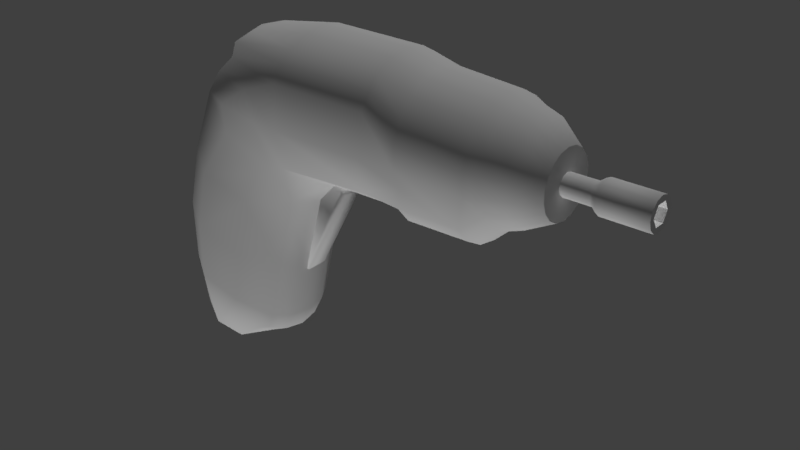 # Source: bosch-screwdriver.blend  (saved by Blender 2.79.0; exported with 4.5.12 LTS)
import bpy
from mathutils import Matrix  # noqa: F401  (used for matrix-valued properties, if any)

bpy.ops.wm.read_factory_settings(use_empty=True)
scene = bpy.context.scene
scene.name = 'Scene'

# ---- collections
col_collection_1 = bpy.data.collections.new('Collection 1'); scene.collection.children.link(col_collection_1)

# ---- materials (node trees are filled in below, after node groups)
mat_boschscrewdriverframematerialmaterial = bpy.data.materials.new('boschScrewdriverFrameMaterialMaterial')
mat_boschscrewdriverframematerialmaterial.alpha_threshold = 0.0
mat_boschscrewdriverframematerialmaterial.use_transparent_shadow = False
mat_boschscrewdriverframematerialmaterial.specular_color = (0.1376, 0.1376, 0.1376)
mat_boschscrewdriverframematerialmaterial.roughness = 0.5
mat_boschscrewdriverframematerialmaterial.specular_intensity = 0.0

# ---- material node trees

# ---- world
world_world = bpy.data.worlds.new('World'); scene.world = world_world
world_world.color = (0.05088, 0.05088, 0.05088)
world_world.use_sun_shadow = False
world_world.sun_shadow_jitter_overblur = 0.0
world_world.cycles.sampling_method = 'MANUAL'

# ---- lights
light_lamp_001 = bpy.data.lights.new('Lamp.001', 'POINT')
light_lamp_001.transmission_factor = 0.0
light_lamp_001.cutoff_distance = 30.0
light_lamp_001.use_shadow = False
light_lamp_001.energy = 150.0
light_lamp_001.shadow_buffer_clip_start = 1.001
light_lamp_001.shadow_soft_size = 0.1
light_lamp_001.shadow_maximum_resolution = 0.006
light_lamp_001.use_absolute_resolution = True
light_lamp = bpy.data.lights.new('Lamp', 'POINT')
light_lamp.transmission_factor = 0.0
light_lamp.cutoff_distance = 30.0
light_lamp.use_shadow = False
light_lamp.energy = 150.0
light_lamp.shadow_buffer_clip_start = 1.001
light_lamp.shadow_soft_size = 0.1
light_lamp.shadow_maximum_resolution = 0.006
light_lamp.use_absolute_resolution = True

# ---- meshes
me_boschscrewdriverframegeometry = bpy.data.meshes.new('boschScrewdriverFrameGeometry')
me_boschscrewdriverframegeometry.from_pydata([(-0.03071, -0.02413, 0.03153), (-0.03071, -0.03262, 0.02663), (-0.03071, -0.03892, 0.01912), (-0.02695, -0.04227, 0.003533), (-0.02695, -0.04227, -0.006269), (-0.02695, -0.03892, -0.01548), (-0.02695, -0.03262, -0.02299), (-0.02695, -0.02413, -0.02789), (-0.02123, -0.02327, -0.02539), (-0.02123, -0.03101, -0.02092), (-0.02123, -0.03675, -0.01408), (-0.02123, -0.03981, -0.005685), (-0.02123, -0.03981, 0.003249), (-0.02123, -0.03675, 0.01165), (-0.02123, -0.03101, 0.01849), (-0.02123, -0.02327, 0.02296), (-0.01227, -0.02226, 0.01992), (-0.01227, -0.02911, 0.01597), (-0.01227, -0.0342, 0.009907), (-0.01227, -0.0369, 0.002476), (-0.01227, -0.0369, -0.005433), (-0.01227, -0.0342, -0.01286), (-0.01227, -0.02911, -0.01892), (-0.01227, -0.02226, -0.02288), (-0.0001846, -0.0196, -0.0141), (-0.0001846, -0.02412, -0.01149), (-0.0001846, -0.02746, -0.0075), (-0.0001846, -0.02925, -0.002605), (-0.0001846, -0.02925, 0.002605), (-0.0001846, -0.02746, 0.0075), (-0.0001846, -0.02412, 0.01149), (-0.0001846, -0.0196, 0.0141), (-0.05876, -0.02413, -0.0304), (-0.05876, -0.03262, -0.02549), (-0.05876, -0.03892, -0.01799), (-0.05867, -0.04321, -0.008611), (-0.07532, -0.02413, -0.03478), (-0.07592, -0.03262, -0.03003), (-0.07607, -0.03719, -0.02425), (-0.07702, -0.04048, -0.0167), (-0.1207, -0.02413, -0.03525), (-0.1213, -0.03262, -0.0305), (-0.1217, -0.03892, -0.02576), (-0.1229, -0.04245, -0.01814), (-0.1533, -0.02413, -0.03002), (-0.1566, -0.03111, -0.02605), (-0.1555, -0.03429, -0.02048), (-0.1606, -0.03764, -0.01409), (-0.05871, -0.03986, 0.01076), (-0.05871, -0.04321, 0.00173), (-0.03071, -0.01447, 0.03324), (-0.0776, -0.03867, 0.01839), (-0.07734, -0.04321, 0.001875), (-0.1224, -0.03923, 0.02063), (-0.1236, -0.04263, 0.002409), (-0.1405, -0.04263, -0.01142), (-0.132, -0.03923, 0.02212), (-0.1364, -0.04263, 0.001852), (-0.168, -0.03764, -0.003032), (-0.1413, -0.03923, 0.02869), (-0.1538, -0.04263, 0.01102), (-0.1572, -0.04101, -0.0005415), (-0.181, -0.03675, 0.02751), (-0.1483, -0.03923, 0.04415), (-0.1706, -0.04263, 0.03519), (-0.1874, -0.03714, 0.0567), (-0.1548, -0.03923, 0.07355), (-0.1771, -0.04263, 0.06459), (-0.188, -0.03608, 0.08536), (-0.1608, -0.03791, 0.09957), (-0.1794, -0.04074, 0.0921), (-0.1851, -0.03381, 0.1113), (-0.1628, -0.03458, 0.1219), (-0.1768, -0.03669, 0.1188), (-0.06, -0.02413, 0.03211), (-0.06, -0.03262, 0.02721), (-0.06, -0.03892, 0.0197), (-0.06489, -0.02413, 0.02782), (-0.06489, -0.03262, 0.02292), (-0.1048, -0.02413, 0.02845), (-0.1048, -0.03262, 0.02355), (-0.111, -0.02413, 0.02996), (-0.1136, -0.03262, 0.02579), (-0.1212, -0.02413, 0.04105), (-0.1255, -0.03262, 0.03861), (-0.1304, -0.02413, 0.07517), (-0.1352, -0.03262, 0.07405), (-0.1369, -0.02413, 0.1051), (-0.1417, -0.03262, 0.104), (-0.1419, -0.02413, 0.1147), (-0.1451, -0.03262, 0.111), (-0.1521, -0.02413, 0.1198), (-0.1528, -0.03262, 0.115), (-0.1599, -0.02413, 0.1224), (-0.177, -0.02413, 0.1187), (-0.1879, -0.02413, 0.1124), (-0.1951, -0.02413, 0.08518), (-0.1953, -0.02413, 0.05658), (-0.189, -0.02413, 0.02694), (-0.1756, -0.02413, -0.00312), (-0.1682, -0.02413, -0.01418), (-0.1629, -0.02413, -0.0208), (-0.1589, -0.02413, -0.02636), (-0.02695, -0.01447, -0.02959), (-0.02123, -0.01447, -0.02694), (-0.02123, -0.01447, 0.02451), (-0.01227, -0.01447, 0.02129), (-0.01227, -0.01447, -0.02425), (-0.0001846, -0.01447, -0.015), (-0.0001846, -0.01447, 0.015), (-0.05876, -0.01447, -0.0321), (-0.07532, -0.01447, -0.03648), (-0.1207, -0.01447, -0.03695), (-0.1503, -0.01447, -0.03139), (-0.06, -0.01447, 0.03382), (-0.06489, -0.01447, 0.02953), (-0.1048, -0.01447, 0.03015), (-0.1101, -0.01447, 0.03141), (-0.1197, -0.01447, 0.04189), (-0.1288, -0.01447, 0.07556), (-0.1353, -0.01447, 0.1055), (-0.1408, -0.01447, 0.116), (-0.1518, -0.01447, 0.1215), (-0.1599, -0.01447, 0.1224), (-0.177, -0.01447, 0.1187), (-0.1888, -0.01447, 0.1124), (-0.1968, -0.01447, 0.08518), (-0.197, -0.01447, 0.05659), (-0.1907, -0.01447, 0.02694), (-0.1754, -0.01447, -0.007324), (-0.1698, -0.01447, -0.01418), (-0.1649, -0.01447, -0.02079), (-0.1575, -0.01447, -0.02969), (-0.03071, -0.004821, 0.03153), (-0.03071, 0.003668, 0.02663), (-0.03071, 0.009969, 0.01912), (-0.02695, 0.01332, 0.003533), (-0.02695, 0.01332, -0.006269), (-0.02695, 0.009969, -0.01548), (-0.02695, 0.003668, -0.02299), (-0.02695, -0.004821, -0.02789), (-0.02123, -0.005676, -0.02539), (-0.02123, 0.002062, -0.02092), (-0.02123, 0.007805, -0.01408), (-0.02123, 0.01086, -0.005685), (-0.02123, 0.01086, 0.003249), (-0.02123, 0.007805, 0.01165), (-0.02123, 0.002062, 0.01849), (-0.02123, -0.005676, 0.02296), (-0.01227, -0.006686, 0.01992), (-0.01227, 0.0001629, 0.01597), (-0.01227, 0.005246, 0.009907), (-0.01227, 0.007951, 0.002476), (-0.01227, 0.007951, -0.005433), (-0.01227, 0.005246, -0.01286), (-0.01227, 0.0001629, -0.01892), (-0.01227, -0.006686, -0.02288), (-0.0001846, -0.009344, -0.0141), (-0.0001846, -0.004833, -0.01149), (-0.0001846, -0.001484, -0.0075), (-0.0001846, 0.0002977, -0.002605), (-0.0001846, 0.0002977, 0.002605), (-0.0001846, -0.001484, 0.0075), (-0.0001846, -0.004833, 0.01149), (-0.0001846, -0.009344, 0.0141), (-0.05876, -0.004821, -0.0304), (-0.05876, 0.003668, -0.02549), (-0.05876, 0.009969, -0.01799), (-0.05867, 0.01426, -0.008611), (-0.07532, -0.004821, -0.03478), (-0.07592, 0.003668, -0.03003), (-0.07607, 0.008242, -0.02425), (-0.07702, 0.01153, -0.0167), (-0.1207, -0.004821, -0.03525), (-0.1213, 0.003668, -0.0305), (-0.1217, 0.009969, -0.02576), (-0.1229, 0.0135, -0.01814), (-0.1533, -0.004821, -0.03002), (-0.1566, 0.002156, -0.02605), (-0.1555, 0.005342, -0.02048), (-0.1606, 0.008694, -0.01409), (-0.05871, 0.01091, 0.01076), (-0.05871, 0.01426, 0.00173), (-0.0776, 0.00972, 0.01839), (-0.07734, 0.01426, 0.001875), (-0.1224, 0.01028, 0.02063), (-0.1236, 0.01368, 0.002409), (-0.1405, 0.01368, -0.01142), (-0.132, 0.01028, 0.02212), (-0.1364, 0.01368, 0.001852), (-0.168, 0.008694, -0.003032), (-0.1413, 0.01028, 0.02869), (-0.1538, 0.01368, 0.01102), (-0.1572, 0.01206, -0.0005415), (-0.181, 0.0078, 0.02751), (-0.1483, 0.01028, 0.04415), (-0.1706, 0.01368, 0.03519), (-0.1874, 0.008193, 0.0567), (-0.1548, 0.01028, 0.07355), (-0.1771, 0.01368, 0.06459), (-0.188, 0.007127, 0.08536), (-0.1608, 0.008962, 0.09957), (-0.1794, 0.01179, 0.0921), (-0.1851, 0.004864, 0.1113), (-0.1628, 0.005633, 0.1219), (-0.1768, 0.007737, 0.1188), (-0.06, -0.004821, 0.03211), (-0.06, 0.003668, 0.02721), (-0.06, 0.009969, 0.0197), (-0.06489, -0.004821, 0.02782), (-0.06489, 0.003668, 0.02292), (-0.1048, -0.004821, 0.02845), (-0.1048, 0.003668, 0.02355), (-0.111, -0.004821, 0.02996), (-0.1136, 0.003668, 0.02579), (-0.1212, -0.004821, 0.04105), (-0.1255, 0.003668, 0.03861), (-0.1304, -0.004821, 0.07517), (-0.1352, 0.003668, 0.07405), (-0.1369, -0.004821, 0.1051), (-0.1417, 0.003668, 0.104), (-0.1419, -0.004821, 0.1147), (-0.1451, 0.003668, 0.111), (-0.1521, -0.004821, 0.1198), (-0.1528, 0.003668, 0.115), (-0.1599, -0.004821, 0.1224), (-0.177, -0.004821, 0.1187), (-0.1879, -0.004821, 0.1124), (-0.1951, -0.004821, 0.08518), (-0.1953, -0.004821, 0.05658), (-0.189, -0.004821, 0.02694), (-0.1756, -0.004821, -0.00312), (-0.1682, -0.004821, -0.01418), (-0.1629, -0.004821, -0.0208), (-0.1589, -0.004821, -0.02636)], [], [(25, 22, 23, 24), (26, 21, 22, 25), (27, 20, 21, 26), (28, 19, 20, 27), (29, 18, 19, 28), (30, 17, 18, 29), (31, 16, 17, 30), (24, 23, 107, 108), (109, 106, 16, 31), (19, 12, 11, 20), (20, 11, 10, 21), (21, 10, 9, 22), (22, 9, 8, 23), (106, 105, 15, 16), (23, 8, 104, 107), (16, 15, 14, 17), (17, 14, 13, 18), (18, 13, 12, 19), (13, 2, 3, 12), (12, 3, 4, 11), (15, 0, 1, 14), (11, 4, 5, 10), (105, 50, 0, 15), (10, 5, 6, 9), (9, 6, 7, 8), (14, 1, 2, 13), (8, 7, 103, 104), (4, 35, 34, 5), (6, 33, 32, 7), (7, 32, 110, 103), (5, 34, 33, 6), (35, 39, 38, 34), (33, 37, 36, 32), (34, 38, 37, 33), (32, 36, 111, 110), (36, 40, 112, 111), (39, 43, 42, 38), (37, 41, 40, 36), (38, 42, 41, 37), (78, 76, 75), (43, 47, 46, 42), (41, 45, 44, 40), (51, 76, 78), (51, 78, 80), (42, 46, 45, 41), (40, 44, 113, 112), (56, 84, 59), (3, 49, 35, 4), (2, 48, 49, 3), (56, 53, 84), (48, 51, 52, 49), (49, 52, 39, 35), (53, 80, 82), (52, 54, 43, 39), (84, 53, 82), (51, 53, 54, 52), (63, 84, 86), (53, 56, 57, 54), (54, 57, 55, 43), (59, 84, 63), (48, 76, 51), (55, 61, 58), (57, 60, 61, 55), (66, 86, 88), (63, 86, 66), (66, 88, 69), (56, 59, 60, 57), (69, 92, 72), (59, 63, 64, 60), (64, 67, 65), (69, 90, 92), (69, 88, 90), (47, 43, 55), (48, 2, 76), (51, 80, 53), (47, 55, 58), (61, 60, 58), (60, 62, 58), (63, 66, 67, 64), (68, 70, 71), (68, 67, 70), (66, 69, 70, 67), (71, 70, 73), (69, 72, 73, 70), (1, 75, 76, 2), (50, 114, 74, 0), (0, 74, 75, 1), (114, 115, 77, 74), (74, 77, 78, 75), (115, 116, 79, 77), (77, 79, 80, 78), (116, 117, 81, 79), (79, 81, 82, 80), (117, 118, 83, 81), (81, 83, 84, 82), (118, 119, 85, 83), (83, 85, 86, 84), (119, 120, 87, 85), (85, 87, 88, 86), (120, 121, 89, 87), (87, 89, 90, 88), (121, 122, 91, 89), (89, 91, 92, 90), (122, 123, 93, 91), (91, 93, 72, 92), (123, 124, 94, 93), (124, 125, 95, 94), (125, 126, 96, 95), (126, 127, 97, 96), (127, 128, 98, 97), (128, 129, 99, 98), (129, 130, 100, 99), (130, 131, 101, 100), (131, 132, 102, 101), (132, 113, 44, 102), (102, 44, 45), (101, 102, 45), (101, 45, 46), (100, 101, 46), (47, 100, 46), (47, 99, 100), (58, 99, 47), (58, 98, 99), (62, 98, 58), (62, 97, 98), (65, 97, 62), (96, 97, 68), (95, 96, 71), (68, 97, 65), (94, 72, 93), (94, 73, 72), (95, 73, 94), (73, 95, 71), (71, 96, 68), (64, 62, 60), (65, 62, 64), (65, 67, 68), (158, 157, 156, 155), (159, 158, 155, 154), (160, 159, 154, 153), (161, 160, 153, 152), (162, 161, 152, 151), (163, 162, 151, 150), (164, 163, 150, 149), (157, 108, 107, 156), (109, 164, 149, 106), (152, 153, 144, 145), (153, 154, 143, 144), (154, 155, 142, 143), (155, 156, 141, 142), (106, 149, 148, 105), (156, 107, 104, 141), (149, 150, 147, 148), (150, 151, 146, 147), (151, 152, 145, 146), (146, 145, 136, 135), (145, 144, 137, 136), (148, 147, 134, 133), (144, 143, 138, 137), (105, 148, 133, 50), (143, 142, 139, 138), (142, 141, 140, 139), (147, 146, 135, 134), (141, 104, 103, 140), (137, 138, 167, 168), (139, 140, 165, 166), (140, 103, 110, 165), (138, 139, 166, 167), (168, 167, 171, 172), (166, 165, 169, 170), (167, 166, 170, 171), (165, 110, 111, 169), (169, 111, 112, 173), (172, 171, 175, 176), (170, 169, 173, 174), (171, 170, 174, 175), (210, 207, 208), (176, 175, 179, 180), (174, 173, 177, 178), (183, 210, 208), (183, 212, 210), (175, 174, 178, 179), (173, 112, 113, 177), (188, 191, 216), (136, 137, 168, 182), (135, 136, 182, 181), (188, 216, 185), (181, 182, 184, 183), (182, 168, 172, 184), (185, 214, 212), (184, 172, 176, 186), (216, 214, 185), (183, 184, 186, 185), (195, 218, 216), (185, 186, 189, 188), (186, 176, 187, 189), (191, 195, 216), (181, 183, 208), (187, 190, 193), (189, 187, 193, 192), (198, 220, 218), (195, 198, 218), (198, 201, 220), (188, 189, 192, 191), (201, 204, 224), (191, 192, 196, 195), (196, 197, 199), (201, 224, 222), (201, 222, 220), (180, 187, 176), (181, 208, 135), (183, 185, 212), (180, 190, 187), (193, 190, 192), (192, 190, 194), (195, 196, 199, 198), (200, 203, 202), (200, 202, 199), (198, 199, 202, 201), (203, 205, 202), (201, 202, 205, 204), (134, 135, 208, 207), (50, 133, 206, 114), (133, 134, 207, 206), (114, 206, 209, 115), (206, 207, 210, 209), (115, 209, 211, 116), (209, 210, 212, 211), (116, 211, 213, 117), (211, 212, 214, 213), (117, 213, 215, 118), (213, 214, 216, 215), (118, 215, 217, 119), (215, 216, 218, 217), (119, 217, 219, 120), (217, 218, 220, 219), (120, 219, 221, 121), (219, 220, 222, 221), (121, 221, 223, 122), (221, 222, 224, 223), (122, 223, 225, 123), (223, 224, 204, 225), (123, 225, 226, 124), (124, 226, 227, 125), (125, 227, 228, 126), (126, 228, 229, 127), (127, 229, 230, 128), (128, 230, 231, 129), (129, 231, 232, 130), (130, 232, 233, 131), (131, 233, 234, 132), (132, 234, 177, 113), (234, 178, 177), (233, 178, 234), (233, 179, 178), (232, 179, 233), (180, 179, 232), (180, 232, 231), (190, 180, 231), (190, 231, 230), (194, 190, 230), (194, 230, 229), (197, 194, 229), (228, 200, 229), (227, 203, 228), (200, 197, 229), (226, 225, 204), (226, 204, 205), (227, 226, 205), (205, 203, 227), (203, 200, 228), (196, 192, 194), (197, 196, 194), (197, 200, 199), (24, 108, 157, 158, 159, 160, 161, 162, 163, 164, 109, 31, 30, 29, 28, 27, 26, 25)])
me_boschscrewdriverframegeometry.polygons.foreach_set('use_smooth', [1, 1, 1, 1, 1, 1, 1, 1, 1, 1, 1, 1, 1, 1, 1, 1, 1, 1, 1, 1, 1, 1, 1, 1, 1, 1, 1, 1, 1, 1, 1, 1, 1, 1, 1, 1, 1, 1, 1, 1, 1, 1, 1, 1, 1, 1, 1, 1, 1, 1, 1, 1, 1, 1, 1, 1, 1, 1, 1, 1, 1, 1, 1, 1, 1, 1, 1, 1, 1, 1, 1, 1, 1, 1, 1, 1, 1, 1, 1, 1, 1, 1, 1, 1, 1, 1, 1, 1, 1, 1, 1, 1, 1, 1, 1, 1, 1, 1, 1, 1, 1, 1, 1, 1, 1, 1, 1, 1, 1, 1, 1, 1, 1, 1, 1, 1, 1, 1, 1, 1, 1, 1, 1, 1, 1, 1, 1, 1, 1, 1, 1, 1, 1, 1, 1, 1, 1, 1, 1, 1, 1, 1, 1, 1, 1, 1, 1, 1, 1, 1, 1, 1, 1, 1, 1, 1, 1, 1, 1, 1, 1, 1, 1, 1, 1, 1, 1, 1, 1, 1, 1, 1, 1, 1, 1, 1, 1, 1, 1, 1, 1, 1, 1, 1, 1, 1, 1, 1, 1, 1, 1, 1, 1, 1, 1, 1, 1, 1, 1, 1, 1, 1, 1, 1, 1, 1, 1, 1, 1, 1, 1, 1, 1, 1, 1, 1, 1, 1, 1, 1, 1, 1, 1, 1, 1, 1, 1, 1, 1, 1, 1, 1, 1, 1, 1, 1, 1, 1, 1, 1, 1, 1, 1, 1, 1, 1, 1, 1, 1, 1, 1, 1, 1, 1, 1, 1, 1, 1, 1, 1, 1, 1, 1, 1, 1, 1, 1, 1, 1, 1, 1, 1, 1, 1, 0])
_uv = me_boschscrewdriverframegeometry.uv_layers.new(name='UVMap')
_uv.uv.foreach_set('vector', [0.9047, 0.8578, 0.8805, 0.8726, 0.8805, 0.8805, 0.9047, 0.863, 0.9047, 0.8498, 0.8805, 0.8605, 0.8805, 0.8726, 0.9047, 0.8578, 0.9047, 0.84, 0.8805, 0.8457, 0.8805, 0.8605, 0.9047, 0.8498, 0.9047, 0.8296, 0.8805, 0.8299, 0.8805, 0.8457, 0.9047, 0.84, 0.9047, 0.8198, 0.8805, 0.815, 0.8805, 0.8299, 0.9047, 0.8296, 0.9047, 0.8118, 0.8805, 0.8029, 0.8805, 0.815, 0.9047, 0.8198, 0.9047, 0.8066, 0.8805, 0.795, 0.8805, 0.8029, 0.9047, 0.8118, 0.9047, 0.863, 0.8805, 0.8805, 0.8805, 0.8833, 0.9047, 0.8648, 0.9047, 0.8048, 0.8805, 0.7922, 0.8805, 0.795, 0.9047, 0.8066, 0.8805, 0.8299, 0.8565, 0.8283, 0.8565, 0.8462, 0.8805, 0.8457, 0.8805, 0.8457, 0.8565, 0.8462, 0.8565, 0.863, 0.8805, 0.8605, 0.8805, 0.8605, 0.8565, 0.863, 0.8565, 0.8766, 0.8805, 0.8726, 0.8805, 0.8726, 0.8565, 0.8766, 0.8565, 0.8856, 0.8805, 0.8805, 0.8805, 0.7922, 0.8565, 0.7858, 0.8565, 0.7889, 0.8805, 0.795, 0.8805, 0.8805, 0.8565, 0.8856, 0.8565, 0.8887, 0.8805, 0.8833, 0.8805, 0.795, 0.8565, 0.7889, 0.8565, 0.7978, 0.8805, 0.8029, 0.8805, 0.8029, 0.8565, 0.7978, 0.8565, 0.8115, 0.8805, 0.815, 0.8805, 0.815, 0.8565, 0.8115, 0.8565, 0.8283, 0.8805, 0.8299, 0.8565, 0.8115, 0.8436, 0.7966, 0.8512, 0.8277, 0.8565, 0.8283, 0.8565, 0.8283, 0.8512, 0.8277, 0.8512, 0.8473, 0.8565, 0.8462, 0.8565, 0.7889, 0.8431, 0.7698, 0.8436, 0.7816, 0.8565, 0.7978, 0.8565, 0.8462, 0.8512, 0.8473, 0.8512, 0.8658, 0.8565, 0.863, 0.8565, 0.7858, 0.8431, 0.7664, 0.8431, 0.7698, 0.8565, 0.7889, 0.8565, 0.863, 0.8512, 0.8658, 0.8512, 0.8808, 0.8565, 0.8766, 0.8565, 0.8766, 0.8512, 0.8808, 0.8512, 0.8906, 0.8565, 0.8856, 0.8565, 0.7978, 0.8436, 0.7816, 0.8436, 0.7966, 0.8565, 0.8115, 0.8565, 0.8856, 0.8512, 0.8906, 0.8512, 0.8924, 0.8565, 0.8887, 0.8512, 0.8473, 0.7877, 0.852, 0.7876, 0.8708, 0.8512, 0.8658, 0.8512, 0.8808, 0.7876, 0.8858, 0.7876, 0.8956, 0.8512, 0.8906, 0.8512, 0.8906, 0.7876, 0.8956, 0.7876, 0.899, 0.8512, 0.8924, 0.8512, 0.8658, 0.7876, 0.8708, 0.7876, 0.8858, 0.8512, 0.8808, 0.7877, 0.852, 0.7511, 0.8682, 0.753, 0.8833, 0.7876, 0.8708, 0.7876, 0.8858, 0.7533, 0.8948, 0.7545, 0.903, 0.7876, 0.8956, 0.7876, 0.8708, 0.753, 0.8833, 0.7533, 0.8948, 0.7876, 0.8858, 0.7876, 0.8956, 0.7545, 0.903, 0.7545, 0.9057, 0.7876, 0.899, 0.7545, 0.903, 0.6638, 0.9041, 0.6638, 0.9073, 0.7545, 0.9057, 0.7511, 0.8682, 0.6593, 0.8711, 0.6618, 0.8863, 0.753, 0.8833, 0.7533, 0.8948, 0.6626, 0.8958, 0.6638, 0.9041, 0.7545, 0.903, 0.753, 0.8833, 0.6618, 0.8863, 0.6626, 0.8958, 0.7533, 0.8948, 0.7753, 0.789, 0.7851, 0.7954, 0.7851, 0.7804, 0.6593, 0.8711, 0.584, 0.863, 0.5942, 0.8757, 0.6618, 0.8863, 0.6626, 0.8958, 0.592, 0.8869, 0.6038, 0.8979, 0.6638, 0.9041, 0.7499, 0.798, 0.7851, 0.7954, 0.7753, 0.789, 0.7499, 0.798, 0.7753, 0.789, 0.6956, 0.7877, 0.6618, 0.8863, 0.5942, 0.8757, 0.592, 0.8869, 0.6626, 0.8958, 0.6638, 0.9041, 0.6038, 0.8979, 0.6097, 0.9006, 0.6638, 0.9073, 0.6412, 0.7906, 0.6436, 0.7418, 0.6226, 0.7775, 0.8512, 0.8277, 0.7877, 0.8314, 0.7877, 0.852, 0.8512, 0.8473, 0.8436, 0.7966, 0.7877, 0.8133, 0.7877, 0.8314, 0.8512, 0.8277, 0.6412, 0.7906, 0.6604, 0.7936, 0.6436, 0.7418, 0.7877, 0.8133, 0.7499, 0.798, 0.7504, 0.8311, 0.7877, 0.8314, 0.7877, 0.8314, 0.7504, 0.8311, 0.7511, 0.8682, 0.7877, 0.852, 0.6604, 0.7936, 0.6956, 0.7877, 0.678, 0.7833, 0.7504, 0.8311, 0.658, 0.83, 0.6593, 0.8711, 0.7511, 0.8682, 0.6436, 0.7418, 0.6604, 0.7936, 0.678, 0.7833, 0.7499, 0.798, 0.6604, 0.7936, 0.658, 0.83, 0.7504, 0.8311, 0.6006, 0.7313, 0.6436, 0.7418, 0.6253, 0.675, 0.6604, 0.7936, 0.6412, 0.7906, 0.6323, 0.8311, 0.658, 0.83, 0.658, 0.83, 0.6323, 0.8311, 0.6241, 0.8576, 0.6593, 0.8711, 0.6226, 0.7775, 0.6436, 0.7418, 0.6006, 0.7313, 0.7877, 0.8133, 0.7851, 0.7954, 0.7499, 0.798, 0.6241, 0.8576, 0.5908, 0.8359, 0.5692, 0.8409, 0.6323, 0.8311, 0.5975, 0.8128, 0.5908, 0.8359, 0.6241, 0.8576, 0.5884, 0.6759, 0.6253, 0.675, 0.6131, 0.6186, 0.6006, 0.7313, 0.6253, 0.675, 0.5884, 0.6759, 0.5884, 0.6759, 0.6131, 0.6186, 0.5771, 0.6269, 0.6412, 0.7906, 0.6226, 0.7775, 0.5975, 0.8128, 0.6323, 0.8311, 0.5771, 0.6269, 0.5921, 0.5979, 0.5734, 0.5847, 0.6226, 0.7775, 0.6006, 0.7313, 0.5586, 0.7482, 0.5975, 0.8128, 0.5586, 0.7482, 0.5464, 0.6928, 0.527, 0.7077, 0.5771, 0.6269, 0.6067, 0.6054, 0.5921, 0.5979, 0.5771, 0.6269, 0.6131, 0.6186, 0.6067, 0.6054, 0.584, 0.863, 0.6593, 0.8711, 0.6241, 0.8576, 0.7877, 0.8133, 0.8436, 0.7966, 0.7851, 0.7954, 0.7499, 0.798, 0.6956, 0.7877, 0.6604, 0.7936, 0.584, 0.863, 0.6241, 0.8576, 0.5692, 0.8409, 0.5908, 0.8359, 0.5975, 0.8128, 0.5692, 0.8409, 0.5975, 0.8128, 0.539, 0.7627, 0.5692, 0.8409, 0.6006, 0.7313, 0.5884, 0.6759, 0.5464, 0.6928, 0.5586, 0.7482, 0.5259, 0.6537, 0.5421, 0.641, 0.5312, 0.6049, 0.5259, 0.6537, 0.5464, 0.6928, 0.5421, 0.641, 0.5884, 0.6759, 0.5771, 0.6269, 0.5421, 0.641, 0.5464, 0.6928, 0.5312, 0.6049, 0.5421, 0.641, 0.547, 0.5908, 0.5771, 0.6269, 0.5734, 0.5847, 0.547, 0.5908, 0.5421, 0.641, 0.8436, 0.7816, 0.7851, 0.7804, 0.7851, 0.7954, 0.8436, 0.7966, 0.8431, 0.7664, 0.7846, 0.766, 0.7846, 0.7694, 0.8431, 0.7698, 0.8431, 0.7698, 0.7846, 0.7694, 0.7851, 0.7804, 0.8436, 0.7816, 0.7846, 0.766, 0.7756, 0.7746, 0.7756, 0.778, 0.7846, 0.7694, 0.7846, 0.7694, 0.7756, 0.778, 0.7753, 0.789, 0.7851, 0.7804, 0.7756, 0.7746, 0.6853, 0.7733, 0.6853, 0.7767, 0.7756, 0.778, 0.7756, 0.778, 0.6853, 0.7767, 0.6956, 0.7877, 0.7753, 0.789, 0.6853, 0.7733, 0.6726, 0.7653, 0.6709, 0.7681, 0.6853, 0.7767, 0.6853, 0.7767, 0.6709, 0.7681, 0.678, 0.7833, 0.6956, 0.7877, 0.6726, 0.7653, 0.6554, 0.7326, 0.6526, 0.7342, 0.6709, 0.7681, 0.6709, 0.7681, 0.6526, 0.7342, 0.6436, 0.7418, 0.678, 0.7833, 0.6554, 0.7326, 0.6384, 0.6692, 0.6353, 0.6699, 0.6526, 0.7342, 0.6526, 0.7342, 0.6353, 0.6699, 0.6253, 0.675, 0.6436, 0.7418, 0.6384, 0.6692, 0.6252, 0.6157, 0.6221, 0.6165, 0.6353, 0.6699, 0.6353, 0.6699, 0.6221, 0.6165, 0.6131, 0.6186, 0.6253, 0.675, 0.6252, 0.6157, 0.6148, 0.596, 0.6127, 0.5984, 0.6221, 0.6165, 0.6221, 0.6165, 0.6127, 0.5984, 0.6067, 0.6054, 0.6131, 0.6186, 0.6148, 0.596, 0.594, 0.5856, 0.5935, 0.5888, 0.6127, 0.5984, 0.6127, 0.5984, 0.5935, 0.5888, 0.5921, 0.5979, 0.6067, 0.6054, 0.594, 0.5856, 0.5788, 0.5838, 0.5788, 0.5839, 0.5935, 0.5888, 0.5935, 0.5888, 0.5788, 0.5839, 0.5734, 0.5847, 0.5921, 0.5979, 0.5788, 0.5838, 0.5466, 0.5909, 0.5466, 0.5909, 0.5788, 0.5839, 0.5466, 0.5909, 0.5244, 0.6028, 0.5261, 0.6028, 0.5466, 0.5909, 0.5244, 0.6028, 0.5092, 0.654, 0.5124, 0.654, 0.5261, 0.6028, 0.5092, 0.654, 0.5088, 0.7079, 0.512, 0.7079, 0.5124, 0.654, 0.5088, 0.7079, 0.5184, 0.7637, 0.5216, 0.7637, 0.512, 0.7079, 0.5184, 0.7637, 0.5535, 0.847, 0.554, 0.841, 0.5216, 0.7637, 0.5535, 0.847, 0.5656, 0.8632, 0.5688, 0.8632, 0.554, 0.841, 0.5656, 0.8632, 0.5755, 0.8764, 0.5793, 0.8764, 0.5688, 0.8632, 0.5755, 0.8764, 0.5953, 0.8972, 0.5874, 0.8875, 0.5793, 0.8764, 0.5953, 0.8972, 0.6097, 0.9006, 0.6038, 0.8979, 0.5874, 0.8875, 0.5874, 0.8875, 0.6038, 0.8979, 0.592, 0.8869, 0.5793, 0.8764, 0.5874, 0.8875, 0.592, 0.8869, 0.5793, 0.8764, 0.592, 0.8869, 0.5942, 0.8757, 0.5688, 0.8632, 0.5793, 0.8764, 0.5942, 0.8757, 0.584, 0.863, 0.5688, 0.8632, 0.5942, 0.8757, 0.584, 0.863, 0.554, 0.841, 0.5688, 0.8632, 0.5692, 0.8409, 0.554, 0.841, 0.584, 0.863, 0.5692, 0.8409, 0.5216, 0.7637, 0.554, 0.841, 0.539, 0.7627, 0.5216, 0.7637, 0.5692, 0.8409, 0.539, 0.7627, 0.512, 0.7079, 0.5216, 0.7637, 0.527, 0.7077, 0.512, 0.7079, 0.539, 0.7627, 0.5124, 0.654, 0.512, 0.7079, 0.5259, 0.6537, 0.5261, 0.6028, 0.5124, 0.654, 0.5312, 0.6049, 0.5259, 0.6537, 0.512, 0.7079, 0.527, 0.7077, 0.5466, 0.5909, 0.5734, 0.5847, 0.5788, 0.5839, 0.5466, 0.5909, 0.547, 0.5908, 0.5734, 0.5847, 0.5261, 0.6028, 0.547, 0.5908, 0.5466, 0.5909, 0.547, 0.5908, 0.5261, 0.6028, 0.5312, 0.6049, 0.5312, 0.6049, 0.5124, 0.654, 0.5259, 0.6537, 0.5586, 0.7482, 0.539, 0.7627, 0.5975, 0.8128, 0.527, 0.7077, 0.539, 0.7627, 0.5586, 0.7482, 0.527, 0.7077, 0.5464, 0.6928, 0.5259, 0.6537, 0.08915, 0.8581, 0.08915, 0.8633, 0.1133, 0.8808, 0.1133, 0.8729, 0.08915, 0.8501, 0.08915, 0.8581, 0.1133, 0.8729, 0.1133, 0.8608, 0.08915, 0.8403, 0.08915, 0.8501, 0.1133, 0.8608, 0.1133, 0.8459, 0.08915, 0.8298, 0.08915, 0.8403, 0.1133, 0.8459, 0.1133, 0.8301, 0.08915, 0.8201, 0.08915, 0.8298, 0.1133, 0.8301, 0.1133, 0.8152, 0.08915, 0.8121, 0.08915, 0.8201, 0.1133, 0.8152, 0.1133, 0.8031, 0.08915, 0.8069, 0.08915, 0.8121, 0.1133, 0.8031, 0.1133, 0.7952, 0.08915, 0.8633, 0.08915, 0.8651, 0.1133, 0.8836, 0.1133, 0.8808, 0.08915, 0.805, 0.08915, 0.8069, 0.1133, 0.7952, 0.1133, 0.7925, 0.1133, 0.8301, 0.1133, 0.8459, 0.1386, 0.8464, 0.1386, 0.8286, 0.1133, 0.8459, 0.1133, 0.8608, 0.1386, 0.8632, 0.1386, 0.8464, 0.1133, 0.8608, 0.1133, 0.8729, 0.1386, 0.8769, 0.1386, 0.8632, 0.1133, 0.8729, 0.1133, 0.8808, 0.1386, 0.8859, 0.1386, 0.8769, 0.1133, 0.7925, 0.1133, 0.7952, 0.1386, 0.7891, 0.1386, 0.786, 0.1133, 0.8808, 0.1133, 0.8836, 0.1386, 0.889, 0.1386, 0.8859, 0.1133, 0.7952, 0.1133, 0.8031, 0.1386, 0.7981, 0.1386, 0.7891, 0.1133, 0.8031, 0.1133, 0.8152, 0.1386, 0.8118, 0.1386, 0.7981, 0.1133, 0.8152, 0.1133, 0.8301, 0.1386, 0.8286, 0.1386, 0.8118, 0.1386, 0.8118, 0.1386, 0.8286, 0.1427, 0.828, 0.1502, 0.7968, 0.1386, 0.8286, 0.1386, 0.8464, 0.1427, 0.8476, 0.1427, 0.828, 0.1386, 0.7891, 0.1386, 0.7981, 0.1502, 0.7818, 0.1502, 0.772, 0.1386, 0.8464, 0.1386, 0.8632, 0.1427, 0.866, 0.1427, 0.8476, 0.1386, 0.786, 0.1386, 0.7891, 0.1502, 0.772, 0.1502, 0.7686, 0.1386, 0.8632, 0.1386, 0.8769, 0.1427, 0.8811, 0.1427, 0.866, 0.1386, 0.8769, 0.1386, 0.8859, 0.1427, 0.8909, 0.1427, 0.8811, 0.1386, 0.7981, 0.1386, 0.8118, 0.1502, 0.7968, 0.1502, 0.7818, 0.1386, 0.8859, 0.1386, 0.889, 0.1403, 0.8915, 0.1427, 0.8909, 0.1427, 0.8476, 0.1427, 0.866, 0.2056, 0.871, 0.2054, 0.8523, 0.1427, 0.8811, 0.1427, 0.8909, 0.2056, 0.8959, 0.2056, 0.8861, 0.1427, 0.8909, 0.1403, 0.8915, 0.2056, 0.8993, 0.2056, 0.8959, 0.1427, 0.866, 0.1427, 0.8811, 0.2056, 0.8861, 0.2056, 0.871, 0.2054, 0.8523, 0.2056, 0.871, 0.2402, 0.8836, 0.2421, 0.8685, 0.2056, 0.8861, 0.2056, 0.8959, 0.2387, 0.9016, 0.2399, 0.8951, 0.2056, 0.871, 0.2056, 0.8861, 0.2399, 0.8951, 0.2402, 0.8836, 0.2056, 0.8959, 0.2056, 0.8993, 0.2387, 0.9046, 0.2387, 0.9016, 0.2387, 0.9016, 0.2387, 0.9046, 0.3302, 0.9069, 0.3302, 0.9039, 0.2421, 0.8685, 0.2402, 0.8836, 0.3323, 0.8866, 0.3348, 0.8714, 0.2399, 0.8951, 0.2387, 0.9016, 0.3302, 0.9039, 0.3314, 0.8961, 0.2402, 0.8836, 0.2399, 0.8951, 0.3314, 0.8961, 0.3323, 0.8866, 0.2179, 0.7892, 0.2081, 0.7806, 0.2081, 0.7956, 0.3348, 0.8714, 0.3323, 0.8866, 0.3999, 0.876, 0.4102, 0.8632, 0.3314, 0.8961, 0.3302, 0.9039, 0.3899, 0.8988, 0.4021, 0.8872, 0.2433, 0.7983, 0.2179, 0.7892, 0.2081, 0.7956, 0.2433, 0.7983, 0.2984, 0.7879, 0.2179, 0.7892, 0.3323, 0.8866, 0.3314, 0.8961, 0.4021, 0.8872, 0.3999, 0.876, 0.3302, 0.9039, 0.3302, 0.9069, 0.3839, 0.9016, 0.3899, 0.8988, 0.3528, 0.7908, 0.3715, 0.7776, 0.3399, 0.7578, 0.1427, 0.828, 0.1427, 0.8476, 0.2054, 0.8523, 0.2055, 0.8316, 0.1502, 0.7968, 0.1427, 0.828, 0.2055, 0.8316, 0.2055, 0.8135, 0.3528, 0.7908, 0.3399, 0.7578, 0.3337, 0.7938, 0.2055, 0.8135, 0.2055, 0.8316, 0.2428, 0.8313, 0.2433, 0.7983, 0.2055, 0.8316, 0.2054, 0.8523, 0.2421, 0.8685, 0.2428, 0.8313, 0.3337, 0.7938, 0.316, 0.7835, 0.2984, 0.7879, 0.2428, 0.8313, 0.2421, 0.8685, 0.3348, 0.8714, 0.3361, 0.8302, 0.3399, 0.7578, 0.316, 0.7835, 0.3337, 0.7938, 0.2433, 0.7983, 0.2428, 0.8313, 0.3361, 0.8302, 0.3337, 0.7938, 0.3918, 0.7342, 0.3616, 0.6733, 0.3399, 0.7578, 0.3337, 0.7938, 0.3361, 0.8302, 0.3618, 0.8314, 0.3528, 0.7908, 0.3361, 0.8302, 0.3348, 0.8714, 0.3699, 0.8579, 0.3618, 0.8314, 0.3715, 0.7776, 0.3918, 0.7342, 0.3399, 0.7578, 0.2055, 0.8135, 0.2433, 0.7983, 0.2081, 0.7956, 0.3699, 0.8579, 0.425, 0.8411, 0.4033, 0.8361, 0.3618, 0.8314, 0.3699, 0.8579, 0.4033, 0.8361, 0.3966, 0.813, 0.4043, 0.6777, 0.3791, 0.6192, 0.3616, 0.6733, 0.3918, 0.7342, 0.4043, 0.6777, 0.3616, 0.6733, 0.4043, 0.6777, 0.4158, 0.6277, 0.3791, 0.6192, 0.3528, 0.7908, 0.3618, 0.8314, 0.3966, 0.813, 0.3715, 0.7776, 0.4158, 0.6277, 0.4196, 0.5848, 0.4005, 0.5982, 0.3715, 0.7776, 0.3966, 0.813, 0.4346, 0.7514, 0.3918, 0.7342, 0.4346, 0.7514, 0.4669, 0.7101, 0.4471, 0.6949, 0.4158, 0.6277, 0.4005, 0.5982, 0.3857, 0.6058, 0.4158, 0.6277, 0.3857, 0.6058, 0.3791, 0.6192, 0.4102, 0.8632, 0.3699, 0.8579, 0.3348, 0.8714, 0.2055, 0.8135, 0.2081, 0.7956, 0.1502, 0.7968, 0.2433, 0.7983, 0.3337, 0.7938, 0.2984, 0.7879, 0.4102, 0.8632, 0.425, 0.8411, 0.3699, 0.8579, 0.4033, 0.8361, 0.425, 0.8411, 0.3966, 0.813, 0.3966, 0.813, 0.425, 0.8411, 0.4547, 0.7661, 0.3918, 0.7342, 0.4346, 0.7514, 0.4471, 0.6949, 0.4043, 0.6777, 0.468, 0.655, 0.4626, 0.6053, 0.4515, 0.6421, 0.468, 0.655, 0.4515, 0.6421, 0.4471, 0.6949, 0.4043, 0.6777, 0.4471, 0.6949, 0.4515, 0.6421, 0.4158, 0.6277, 0.4626, 0.6053, 0.4465, 0.5909, 0.4515, 0.6421, 0.4158, 0.6277, 0.4515, 0.6421, 0.4465, 0.5909, 0.4196, 0.5848, 0.1502, 0.7818, 0.1502, 0.7968, 0.2081, 0.7956, 0.2081, 0.7806, 0.1502, 0.7686, 0.1502, 0.772, 0.2081, 0.7708, 0.2081, 0.7674, 0.1502, 0.772, 0.1502, 0.7818, 0.2081, 0.7806, 0.2081, 0.7708, 0.2081, 0.7674, 0.2081, 0.7708, 0.2179, 0.7794, 0.2179, 0.776, 0.2081, 0.7708, 0.2081, 0.7806, 0.2179, 0.7892, 0.2179, 0.7794, 0.2179, 0.776, 0.2179, 0.7794, 0.2984, 0.7781, 0.2984, 0.7747, 0.2179, 0.7794, 0.2179, 0.7892, 0.2984, 0.7879, 0.2984, 0.7781, 0.2984, 0.7747, 0.2984, 0.7781, 0.3109, 0.7751, 0.3091, 0.7722, 0.2984, 0.7781, 0.2984, 0.7879, 0.316, 0.7835, 0.3109, 0.7751, 0.3091, 0.7722, 0.3109, 0.7751, 0.3348, 0.7541, 0.3319, 0.7524, 0.3109, 0.7751, 0.316, 0.7835, 0.3399, 0.7578, 0.3348, 0.7541, 0.3319, 0.7524, 0.3348, 0.7541, 0.3562, 0.6726, 0.353, 0.6719, 0.3348, 0.7541, 0.3399, 0.7578, 0.3616, 0.6733, 0.3562, 0.6726, 0.353, 0.6719, 0.3562, 0.6726, 0.3737, 0.6186, 0.3705, 0.6178, 0.3562, 0.6726, 0.3616, 0.6733, 0.3791, 0.6192, 0.3737, 0.6186, 0.3705, 0.6178, 0.3737, 0.6186, 0.3795, 0.5987, 0.3773, 0.5962, 0.3737, 0.6186, 0.3791, 0.6192, 0.3857, 0.6058, 0.3795, 0.5987, 0.3773, 0.5962, 0.3795, 0.5987, 0.3991, 0.5888, 0.3986, 0.5856, 0.3795, 0.5987, 0.3857, 0.6058, 0.4005, 0.5982, 0.3991, 0.5888, 0.3986, 0.5856, 0.3991, 0.5888, 0.4141, 0.5838, 0.414, 0.5838, 0.3991, 0.5888, 0.4005, 0.5982, 0.4196, 0.5848, 0.4141, 0.5838, 0.414, 0.5838, 0.4141, 0.5838, 0.4469, 0.591, 0.4469, 0.591, 0.4469, 0.591, 0.4469, 0.591, 0.4678, 0.6032, 0.4696, 0.6032, 0.4696, 0.6032, 0.4678, 0.6032, 0.4818, 0.6554, 0.485, 0.6554, 0.485, 0.6554, 0.4818, 0.6554, 0.4822, 0.7103, 0.4854, 0.7103, 0.4854, 0.7103, 0.4822, 0.7103, 0.4699, 0.7672, 0.4732, 0.7672, 0.4732, 0.7672, 0.4699, 0.7672, 0.4402, 0.8413, 0.4391, 0.8482, 0.4391, 0.8482, 0.4402, 0.8413, 0.4253, 0.8634, 0.4285, 0.8634, 0.4285, 0.8634, 0.4253, 0.8634, 0.4148, 0.8767, 0.4186, 0.8767, 0.4186, 0.8767, 0.4148, 0.8767, 0.4067, 0.8878, 0.3983, 0.8982, 0.3983, 0.8982, 0.4067, 0.8878, 0.3899, 0.8988, 0.3839, 0.9016, 0.4067, 0.8878, 0.4021, 0.8872, 0.3899, 0.8988, 0.4148, 0.8767, 0.4021, 0.8872, 0.4067, 0.8878, 0.4148, 0.8767, 0.3999, 0.876, 0.4021, 0.8872, 0.4253, 0.8634, 0.3999, 0.876, 0.4148, 0.8767, 0.4102, 0.8632, 0.3999, 0.876, 0.4253, 0.8634, 0.4102, 0.8632, 0.4253, 0.8634, 0.4402, 0.8413, 0.425, 0.8411, 0.4102, 0.8632, 0.4402, 0.8413, 0.425, 0.8411, 0.4402, 0.8413, 0.4699, 0.7672, 0.4547, 0.7661, 0.425, 0.8411, 0.4699, 0.7672, 0.4547, 0.7661, 0.4699, 0.7672, 0.4822, 0.7103, 0.4669, 0.7101, 0.4547, 0.7661, 0.4822, 0.7103, 0.4818, 0.6554, 0.468, 0.655, 0.4822, 0.7103, 0.4678, 0.6032, 0.4626, 0.6053, 0.4818, 0.6554, 0.468, 0.655, 0.4669, 0.7101, 0.4822, 0.7103, 0.4469, 0.591, 0.4141, 0.5838, 0.4196, 0.5848, 0.4469, 0.591, 0.4196, 0.5848, 0.4465, 0.5909, 0.4678, 0.6032, 0.4469, 0.591, 0.4465, 0.5909, 0.4465, 0.5909, 0.4626, 0.6053, 0.4678, 0.6032, 0.4626, 0.6053, 0.468, 0.655, 0.4818, 0.6554, 0.4346, 0.7514, 0.3966, 0.813, 0.4547, 0.7661, 0.4669, 0.7101, 0.4346, 0.7514, 0.4547, 0.7661, 0.4669, 0.7101, 0.468, 0.655, 0.4471, 0.6949, 0.9047, 0.863, 0.9047, 0.8648, 0.9047, 0.863, 0.9047, 0.8578, 0.9047, 0.8498, 0.9047, 0.84, 0.9047, 0.8296, 0.9047, 0.8198, 0.9047, 0.8118, 0.9047, 0.8066, 0.9047, 0.8048, 0.9047, 0.8066, 0.9047, 0.8118, 0.9047, 0.8198, 0.9047, 0.8296, 0.9047, 0.84, 0.9047, 0.8498, 0.9047, 0.8578])
me_boschscrewdriverframegeometry.materials.append(mat_boschscrewdriverframematerialmaterial)
me_boschscrewdriverframegeometry.use_remesh_preserve_volume = False
me_boschscrewdriverframegeometry.use_remesh_preserve_attributes = False
me_boschscrewdriverframegeometry.use_mirror_vertex_groups = False
me_boschscrewdriverframegeometry.update()
me_boschscrewdriverbuttongeometry = bpy.data.meshes.new('boschScrewdriverButtonGeometry')
me_boschscrewdriverbuttongeometry.from_pydata([(0.01324, -0.005221, -0.04875), (0.0, -0.005221, 0.0), (0.01324, 0.005221, -0.04875), (0.0, 0.005221, 0.0), (0.001577, -0.005221, 1.772e-05), (0.001577, 0.005221, 1.772e-05), (0.0231, -0.005221, -0.04667), (0.02464, -0.005221, -0.04385), (0.02453, -0.005221, -0.04562), (0.02464, 0.005221, -0.04385), (0.0231, 0.005221, -0.04667), (0.02453, 0.005221, -0.04562)], [], [(5, 4, 7, 9), (2, 3, 5, 9, 11, 10), (1, 4, 5, 3), (0, 2, 10, 6), (6, 10, 11, 8), (8, 11, 9, 7), (0, 6, 8, 7, 4, 1)])
me_boschscrewdriverbuttongeometry.polygons.foreach_set('use_smooth', [True] * 7)
_uv = me_boschscrewdriverbuttongeometry.uv_layers.new(name='UVMap')
_uv.uv.foreach_set('vector', [0.2282, 0.8329, 0.2275, 0.8328, 0.2278, 0.8304, 0.2284, 0.8305, 0.2294, 0.8293, 0.2282, 0.833, 0.2282, 0.8329, 0.2284, 0.8305, 0.2284, 0.8304, 0.2284, 0.8303, 0.2274, 0.8329, 0.2275, 0.8328, 0.2282, 0.8329, 0.2282, 0.833, 0.2271, 0.8293, 0.2294, 0.8293, 0.2284, 0.8303, 0.2278, 0.8302, 0.2278, 0.8302, 0.2284, 0.8303, 0.2284, 0.8304, 0.2278, 0.8303, 0.2278, 0.8303, 0.2284, 0.8304, 0.2284, 0.8305, 0.2278, 0.8304, 0.2271, 0.8293, 0.2278, 0.8302, 0.2278, 0.8303, 0.2278, 0.8304, 0.2275, 0.8328, 0.2274, 0.8329])
me_boschscrewdriverbuttongeometry.materials.append(mat_boschscrewdriverframematerialmaterial)
me_boschscrewdriverbuttongeometry.use_remesh_preserve_volume = False
me_boschscrewdriverbuttongeometry.use_remesh_preserve_attributes = False
me_boschscrewdriverbuttongeometry.use_mirror_vertex_groups = False
me_boschscrewdriverbuttongeometry.update()
me_boschscrewdriverbuttonfixgeometry = bpy.data.meshes.new('boschScrewdriverButtonFixGeometry')
me_boschscrewdriverbuttonfixgeometry.from_pydata([(0.0, 0.005, 0.0), (-0.002939, 0.004045, 0.0), (-0.004755, 0.001545, 0.0), (-0.004755, -0.001545, 0.0), (-0.002939, -0.004045, 0.0), (4.371e-10, -0.005, 0.0), (0.002939, -0.004045, 0.0), (0.004755, -0.001545, 0.0), (0.004755, 0.001545, 0.0), (0.002939, 0.004045, 0.0), (0.0, 0.005, -0.01073), (8.731e-11, 0.004268, -0.01142), (-0.002509, 0.003453, -0.01142), (-0.002939, 0.004045, -0.01073), (-0.004059, 0.001319, -0.01142), (-0.004755, 0.001545, -0.01073), (-0.004059, -0.001319, -0.01142), (-0.004755, -0.001545, -0.01073), (-0.002509, -0.003453, -0.01142), (-0.002939, -0.004045, -0.01073), (3.638e-10, -0.004268, -0.01142), (4.371e-10, -0.005, -0.01073), (0.002509, -0.003453, -0.01142), (0.002939, -0.004045, -0.01073), (0.004059, -0.001319, -0.01142), (0.004755, -0.001545, -0.01073), (0.004059, 0.001319, -0.01142), (0.004755, 0.001545, -0.01073), (0.002509, 0.003453, -0.01142), (0.002939, 0.004045, -0.01073)], [], [(4, 3, 17, 19), (2, 1, 13, 15), (8, 7, 25, 27), (5, 4, 19, 21), (12, 11, 28, 26, 24, 22, 20, 18, 16, 14), (9, 8, 27, 29), (6, 5, 21, 23), (3, 2, 15, 17), (7, 6, 23, 25), (0, 9, 29, 10), (13, 10, 11, 12), (15, 13, 12, 14), (17, 15, 14, 16), (19, 17, 16, 18), (21, 19, 18, 20), (23, 21, 20, 22), (25, 23, 22, 24), (27, 25, 24, 26), (29, 27, 26, 28), (10, 29, 28, 11), (1, 0, 10, 13)])
me_boschscrewdriverbuttonfixgeometry.polygons.foreach_set('use_smooth', [True] * 21)
_uv = me_boschscrewdriverbuttonfixgeometry.uv_layers.new(name='UVMap')
_uv.uv.foreach_set('vector', [0.2772, 0.8329, 0.2769, 0.8319, 0.2785, 0.832, 0.2786, 0.832, 0.2772, 0.831, 0.2781, 0.8304, 0.2785, 0.8319, 0.2785, 0.8319, 0.2802, 0.8319, 0.2799, 0.8329, 0.2786, 0.8319, 0.2786, 0.8318, 0.278, 0.8335, 0.2772, 0.8329, 0.2786, 0.832, 0.2786, 0.832, 0.2785, 0.8319, 0.2785, 0.8319, 0.2785, 0.8318, 0.2786, 0.8319, 0.2786, 0.8319, 0.2786, 0.8319, 0.2786, 0.832, 0.2786, 0.832, 0.2785, 0.832, 0.2785, 0.8319, 0.2799, 0.831, 0.2802, 0.8319, 0.2786, 0.8318, 0.2785, 0.8318, 0.2791, 0.8335, 0.278, 0.8335, 0.2786, 0.832, 0.2786, 0.8319, 0.2769, 0.8319, 0.2772, 0.831, 0.2785, 0.8319, 0.2785, 0.832, 0.2799, 0.8329, 0.2791, 0.8335, 0.2786, 0.8319, 0.2786, 0.8319, 0.2791, 0.8304, 0.2799, 0.831, 0.2785, 0.8318, 0.2785, 0.8319, 0.2785, 0.8319, 0.2785, 0.8319, 0.2785, 0.8319, 0.2785, 0.8319, 0.2785, 0.8319, 0.2785, 0.8319, 0.2785, 0.8319, 0.2785, 0.8319, 0.2785, 0.832, 0.2785, 0.8319, 0.2785, 0.8319, 0.2785, 0.832, 0.2786, 0.832, 0.2785, 0.832, 0.2785, 0.832, 0.2786, 0.832, 0.2786, 0.832, 0.2786, 0.832, 0.2786, 0.832, 0.2786, 0.832, 0.2786, 0.8319, 0.2786, 0.832, 0.2786, 0.832, 0.2786, 0.8319, 0.2786, 0.8319, 0.2786, 0.8319, 0.2786, 0.8319, 0.2786, 0.8319, 0.2786, 0.8318, 0.2786, 0.8319, 0.2786, 0.8319, 0.2786, 0.8319, 0.2785, 0.8318, 0.2786, 0.8318, 0.2786, 0.8319, 0.2785, 0.8318, 0.2785, 0.8319, 0.2785, 0.8318, 0.2785, 0.8318, 0.2785, 0.8319, 0.2781, 0.8304, 0.2791, 0.8304, 0.2785, 0.8319, 0.2785, 0.8319])
me_boschscrewdriverbuttonfixgeometry.materials.append(mat_boschscrewdriverframematerialmaterial)
me_boschscrewdriverbuttonfixgeometry.use_remesh_preserve_volume = False
me_boschscrewdriverbuttonfixgeometry.use_remesh_preserve_attributes = False
me_boschscrewdriverbuttonfixgeometry.use_mirror_vertex_groups = False
me_boschscrewdriverbuttonfixgeometry.update()
me_boschscrewdriverbitholdergeometry = bpy.data.meshes.new('boschScrewdriverBitHolderGeometry')
me_boschscrewdriverbitholdergeometry.from_pydata([(0.0, 0.005, 0.0), (-0.0025, 0.00433, 0.0), (-0.00433, 0.0025, 0.0), (-0.005, -2.186e-10, 0.0), (-0.00433, -0.0025, 0.0), (-0.0025, -0.00433, 0.0), (-7.55e-10, -0.005, 0.0), (0.0025, -0.00433, 0.0), (0.00433, -0.0025, 0.0), (0.005, -2.325e-09, 0.0), (0.00433, 0.0025, 0.0), (0.0025, 0.00433, 0.0), (9.724e-10, 0.005, 0.01288), (-0.0025, 0.00433, 0.01288), (-0.00433, 0.0025, 0.01288), (-0.005, -2.186e-10, 0.01288), (-0.00433, -0.0025, 0.01288), (-0.0025, -0.00433, 0.01288), (2.174e-10, -0.005, 0.01288), (0.0025, -0.00433, 0.01288), (0.00433, -0.0025, 0.01288), (0.005, -2.325e-09, 0.01288), (0.00433, 0.0025, 0.01288), (0.0025, 0.00433, 0.01288), (1.12e-09, 0.007462, 0.01604), (-0.003731, 0.006462, 0.01604), (-0.006462, 0.003731, 0.01604), (-0.007462, -3.262e-10, 0.01604), (-0.006462, -0.003731, 0.01604), (-0.003731, -0.006462, 0.01604), (-6.695e-12, -0.007462, 0.01604), (0.003731, -0.006462, 0.01604), (0.006462, -0.003731, 0.01604), (0.007462, -3.469e-09, 0.01604), (0.006462, 0.003731, 0.01604), (0.003731, 0.006462, 0.01604), (2.789e-09, 0.007462, 0.03815), (-0.003731, 0.006462, 0.03815), (-0.006462, 0.003731, 0.03815), (-0.007462, -3.262e-10, 0.03815), (-0.006462, -0.003731, 0.03815), (-0.003731, -0.006462, 0.03815), (1.663e-09, -0.007462, 0.03815), (0.003731, -0.006462, 0.03815), (0.006462, -0.003731, 0.03815), (0.007462, -3.469e-09, 0.03815), (0.006462, 0.003731, 0.03815), (0.003731, 0.006462, 0.03815), (2.838e-09, 0.005083, 0.03815), (-0.004402, 0.002541, 0.03815), (-0.004402, -0.002541, 0.03815), (2.838e-09, -0.005083, 0.03815), (0.004402, -0.002541, 0.03815), (0.004402, 0.002541, 0.03815), (2.032e-09, 0.005083, 0.02747), (-0.004402, 0.002541, 0.02747), (-0.004402, -0.002541, 0.02747), (2.032e-09, -0.005083, 0.02747), (0.004402, -0.002541, 0.02747), (0.004402, 0.002541, 0.02747)], [], [(6, 18, 17, 5), (3, 15, 14, 2), (10, 22, 21, 9), (7, 19, 18, 6), (4, 16, 15, 3), (11, 23, 22, 10), (1, 13, 12, 0), (8, 20, 19, 7), (5, 17, 16, 4), (0, 12, 23, 11), (2, 14, 13, 1), (9, 21, 20, 8), (16, 17, 29, 28), (23, 12, 24, 35), (13, 14, 26, 25), (20, 21, 33, 32), (17, 18, 30, 29), (14, 15, 27, 26), (21, 22, 34, 33), (18, 19, 31, 30), (15, 16, 28, 27), (22, 23, 35, 34), (12, 13, 25, 24), (19, 20, 32, 31), (28, 29, 41, 40), (35, 24, 36, 47), (25, 26, 38, 37), (32, 33, 45, 44), (29, 30, 42, 41), (26, 27, 39, 38), (33, 34, 46, 45), (30, 31, 43, 42), (27, 28, 40, 39), (34, 35, 47, 46), (24, 25, 37, 36), (31, 32, 44, 43), (37, 48, 36), (48, 47, 36), (48, 53, 47), (48, 37, 49), (41, 51, 50), (39, 49, 38), (53, 45, 46), (39, 50, 49), (52, 45, 53), (40, 50, 39), (52, 44, 45), (51, 43, 52), (40, 41, 50), (43, 44, 52), (37, 38, 49), (41, 42, 51), (53, 46, 47), (42, 43, 51), (52, 53, 59, 58), (50, 51, 57, 56), (48, 49, 55, 54), (53, 48, 54, 59), (51, 52, 58, 57), (49, 50, 56, 55), (55, 56, 57, 58, 59, 54)])
me_boschscrewdriverbitholdergeometry.polygons.foreach_set('use_smooth', [1, 1, 1, 1, 1, 1, 1, 1, 1, 1, 1, 1, 1, 1, 1, 1, 1, 1, 1, 1, 1, 1, 1, 1, 1, 1, 1, 1, 1, 1, 1, 1, 1, 1, 1, 1, 0, 0, 0, 0, 0, 0, 0, 0, 0, 0, 0, 0, 0, 0, 0, 0, 0, 0, 0, 0, 0, 0, 0, 0, 0])
_uv = me_boschscrewdriverbitholdergeometry.uv_layers.new(name='UVMap')
_uv.uv.foreach_set('vector', [0.143, 0.4799, 0.146, 0.352, 0.1572, 0.3525, 0.1525, 0.4803, 0.1713, 0.4818, 0.1791, 0.3548, 0.1892, 0.3568, 0.1805, 0.4829, 0.1043, 0.4806, 0.09999, 0.3528, 0.1116, 0.3521, 0.114, 0.4801, 0.1334, 0.4797, 0.1346, 0.3517, 0.146, 0.352, 0.143, 0.4799, 0.1619, 0.4809, 0.1683, 0.3534, 0.1791, 0.3548, 0.1713, 0.4818, 0.09446, 0.4814, 0.08841, 0.3538, 0.09999, 0.3528, 0.1043, 0.4806, 0.0748, 0.4837, 0.0656, 0.3572, 0.07689, 0.3552, 0.08463, 0.4825, 0.1237, 0.4798, 0.1231, 0.3518, 0.1346, 0.3517, 0.1334, 0.4797, 0.1525, 0.4803, 0.1572, 0.3525, 0.1683, 0.3534, 0.1619, 0.4809, 0.08463, 0.4825, 0.07689, 0.3552, 0.08841, 0.3538, 0.09446, 0.4814, 0.06455, 0.4851, 0.05492, 0.36, 0.0656, 0.3572, 0.0748, 0.4837, 0.114, 0.4801, 0.1116, 0.3521, 0.1231, 0.3518, 0.1237, 0.4798, 0.1683, 0.3534, 0.1572, 0.3525, 0.1589, 0.3367, 0.1707, 0.338, 0.08841, 0.3538, 0.07689, 0.3552, 0.07498, 0.3385, 0.08733, 0.3372, 0.0656, 0.3572, 0.05492, 0.36, 0.04843, 0.3438, 0.06222, 0.3405, 0.1231, 0.3518, 0.1116, 0.3521, 0.1115, 0.3357, 0.1234, 0.3354, 0.1572, 0.3525, 0.146, 0.352, 0.1471, 0.3359, 0.1589, 0.3367, 0.1892, 0.3568, 0.1791, 0.3548, 0.1826, 0.34, 0.1949, 0.3432, 0.1116, 0.3521, 0.09999, 0.3528, 0.09947, 0.3362, 0.1115, 0.3357, 0.146, 0.352, 0.1346, 0.3517, 0.1353, 0.3355, 0.1471, 0.3359, 0.1791, 0.3548, 0.1683, 0.3534, 0.1707, 0.338, 0.1826, 0.34, 0.09999, 0.3528, 0.08841, 0.3538, 0.08733, 0.3372, 0.09947, 0.3362, 0.07689, 0.3552, 0.0656, 0.3572, 0.06222, 0.3405, 0.07498, 0.3385, 0.1346, 0.3517, 0.1231, 0.3518, 0.1234, 0.3354, 0.1353, 0.3355, 0.1707, 0.338, 0.1589, 0.3367, 0.1629, 0.247, 0.1755, 0.2481, 0.08733, 0.3372, 0.07498, 0.3385, 0.0742, 0.2474, 0.08701, 0.2465, 0.06222, 0.3405, 0.04843, 0.3438, 0.04887, 0.2498, 0.06132, 0.2485, 0.1234, 0.3354, 0.1115, 0.3357, 0.1125, 0.2455, 0.1251, 0.2455, 0.1589, 0.3367, 0.1471, 0.3359, 0.1504, 0.2462, 0.1629, 0.247, 0.1949, 0.3432, 0.1826, 0.34, 0.1881, 0.2495, 0.2007, 0.2511, 0.1115, 0.3357, 0.09947, 0.3362, 0.09976, 0.2458, 0.1125, 0.2455, 0.1471, 0.3359, 0.1353, 0.3355, 0.1378, 0.2457, 0.1504, 0.2462, 0.1826, 0.34, 0.1707, 0.338, 0.1755, 0.2481, 0.1881, 0.2495, 0.09947, 0.3362, 0.08733, 0.3372, 0.08701, 0.2465, 0.09976, 0.2458, 0.07498, 0.3385, 0.06222, 0.3405, 0.06132, 0.2485, 0.0742, 0.2474, 0.1353, 0.3355, 0.1234, 0.3354, 0.1251, 0.2455, 0.1378, 0.2457, 0.0, 0.0, 0.0, 0.0, 0.0, 0.0, 0.0, 0.0, 0.0, 0.0, 0.0, 0.0, 0.0, 0.0, 0.0, 0.0, 0.0, 0.0, 0.0, 0.0, 0.0, 0.0, 0.0, 0.0, 0.0, 0.0, 0.0, 0.0, 0.0, 0.0, 0.0, 0.0, 0.0, 0.0, 0.0, 0.0, 0.0, 0.0, 0.0, 0.0, 0.0, 0.0, 0.0, 0.0, 0.0, 0.0, 0.0, 0.0, 0.0, 0.0, 0.0, 0.0, 0.0, 0.0, 0.0, 0.0, 0.0, 0.0, 0.0, 0.0, 0.0, 0.0, 0.0, 0.0, 0.0, 0.0, 0.0, 0.0, 0.0, 0.0, 0.0, 0.0, 0.0, 0.0, 0.0, 0.0, 0.0, 0.0, 0.0, 0.0, 0.0, 0.0, 0.0, 0.0, 0.0, 0.0, 0.0, 0.0, 0.0, 0.0, 0.0, 0.0, 0.0, 0.0, 0.0, 0.0, 0.0, 0.0, 0.0, 0.0, 0.0, 0.0, 0.0, 0.0, 0.0, 0.0, 0.0, 0.0, 0.173, 0.6335, 0.112, 0.671, 0.1162, 0.601, 0.116, 0.5956, 0.1121, 0.5274, 0.173, 0.5621, 0.1123, 0.5916, 0.1081, 0.5942, 0.05012, 0.6331, 0.0514, 0.5622, 0.1075, 0.5994, 0.1115, 0.6028, 0.112, 0.671, 0.05012, 0.6331, 0.1115, 0.6028, 0.1162, 0.601, 0.173, 0.5621, 0.173, 0.6335, 0.116, 0.5956, 0.1123, 0.5916, 0.0514, 0.5622, 0.1121, 0.5274, 0.1081, 0.5942, 0.1075, 0.5994, 0.09171, 0.6075, 0.09441, 0.5832, 0.1142, 0.5711, 0.1311, 0.5899, 0.132, 0.615, 0.1101, 0.6233])
me_boschscrewdriverbitholdergeometry.materials.append(mat_boschscrewdriverframematerialmaterial)
me_boschscrewdriverbitholdergeometry.use_remesh_preserve_volume = False
me_boschscrewdriverbitholdergeometry.use_remesh_preserve_attributes = False
me_boschscrewdriverbitholdergeometry.use_mirror_vertex_groups = False
me_boschscrewdriverbitholdergeometry.update()

# ---- objects
ob_boschscrewdriverframe = bpy.data.objects.new('boschScrewdriverFrame', me_boschscrewdriverframegeometry)
ob_boschscrewdriverbutton = bpy.data.objects.new('boschScrewdriverButton', me_boschscrewdriverbuttongeometry)
ob_boschscrewdriverbuttonfix = bpy.data.objects.new('boschScrewdriverButtonFix', me_boschscrewdriverbuttonfixgeometry)
ob_boschscrewdriverbitholder = bpy.data.objects.new('boschScrewdriverBitHolder', me_boschscrewdriverbitholdergeometry)
ob_lamp_001 = bpy.data.objects.new('Lamp.001', light_lamp_001)
ob_lamp = bpy.data.objects.new('Lamp', light_lamp)

# ---- transforms, parenting, visibility, modifiers, constraints
ob_boschscrewdriverframe.location = (0.0, 0.0, 0.0)
ob_boschscrewdriverframe.scale = (1.0, 1.0, -1.0)
ob_boschscrewdriverframe.lineart.crease_threshold = 0.0
ob_boschscrewdriverbutton.parent = ob_boschscrewdriverframe
ob_boschscrewdriverbutton.matrix_parent_inverse = Matrix(((1.0, 0.0, 0.0, 0.07741), (0.0, 1.0, -0.0, -0.05398), (0.0, 0.0, -1.0, 4.207e-05), (0.0, 0.0, 0.0, 1.0)))
ob_boschscrewdriverbutton.location = (-0.2086, 0.0395, -0.07992)
ob_boschscrewdriverbutton.scale = (1.0, 1.0, -1.0)
ob_boschscrewdriverbutton.lineart.crease_threshold = 0.0
ob_boschscrewdriverbuttonfix.parent = ob_boschscrewdriverframe
ob_boschscrewdriverbuttonfix.matrix_parent_inverse = Matrix(((1.0, 0.0, 0.0, 0.07741), (0.0, 1.0, -0.0, -0.05398), (0.0, 0.0, -1.0, 4.207e-05), (0.0, 0.0, 0.0, 1.0)))
ob_boschscrewdriverbuttonfix.location = (-0.1843, 0.05723, -0.01903)
ob_boschscrewdriverbuttonfix.rotation_euler = (1.571, -0.0, 0.0)
ob_boschscrewdriverbuttonfix.lineart.crease_threshold = 0.0
ob_boschscrewdriverbitholder.parent = ob_boschscrewdriverframe
ob_boschscrewdriverbitholder.matrix_parent_inverse = Matrix(((1.0, 0.0, 0.0, 0.07741), (0.0, 1.0, -0.0, -0.05398), (0.0, 0.0, -1.0, 4.207e-05), (0.0, 0.0, 0.0, 1.0)))
ob_boschscrewdriverbitholder.location = (-0.07759, 0.0395, 4.207e-05)
ob_boschscrewdriverbitholder.rotation_euler = (-0.0, 1.571, 0.0)
ob_boschscrewdriverbitholder.lineart.crease_threshold = 0.0
ob_lamp_001.location = (0.1217, -1.263, -2.882)
ob_lamp_001.rotation_euler = (0.6503, 0.05522, 1.866)
ob_lamp_001.lock_rotations_4d = False
ob_lamp_001.empty_display_type = 'ARROWS'
ob_lamp_001.color = (0.0, 0.0, 0.0, 0.0)
ob_lamp_001.lineart.crease_threshold = 0.0
ob_lamp.location = (-0.08874, 1.483, 3.5)
ob_lamp.rotation_euler = (0.6503, 0.05522, 1.866)
ob_lamp.lock_rotations_4d = False
ob_lamp.empty_display_type = 'ARROWS'
ob_lamp.color = (0.0, 0.0, 0.0, 0.0)
ob_lamp.lineart.crease_threshold = 0.0

# ---- collection membership
col_collection_1.objects.link(ob_boschscrewdriverframe)
col_collection_1.objects.link(ob_boschscrewdriverbutton)
col_collection_1.objects.link(ob_boschscrewdriverbuttonfix)
col_collection_1.objects.link(ob_boschscrewdriverbitholder)
col_collection_1.objects.link(ob_lamp_001)
col_collection_1.objects.link(ob_lamp)

# ---- scene / render settings (as saved in the file)
scene.frame_start = 1; scene.frame_end = 250; scene.frame_set(0)
scene.render.engine = 'BLENDER_EEVEE_NEXT'
scene.render.resolution_percentage = 50
scene.render.dither_intensity = 0.0
scene.cycles.use_denoising = False
scene.cycles.samples = 128
scene.cycles.sampling_pattern = 'TABULATED_SOBOL'
scene.cycles.light_sampling_threshold = 0.0
scene.cycles.use_adaptive_sampling = False
scene.cycles.use_light_tree = False
scene.cycles.blur_glossy = 0.0
scene.cycles.sample_clamp_indirect = 0.0
scene.view_settings.view_transform = 'Standard'
bpy.context.view_layer.update()

# ---- added for rendering (the .blend has no active camera): camera
cam_auto = bpy.data.cameras.new('AutoCamera')
cam_auto.lens = 50.0
cam_auto.sensor_width = 36.0
cam_auto.clip_end = 1000.0
ob_auto_camera = bpy.data.objects.new('AutoCamera', cam_auto)
scene.collection.objects.link(ob_auto_camera)
ob_auto_camera.location = (0.188591, -0.336018, 0.171761)
ob_auto_camera.rotation_euler = (1.09748, -7.21219e-08, 0.694738)
scene.camera = ob_auto_camera
bpy.context.view_layer.update()
